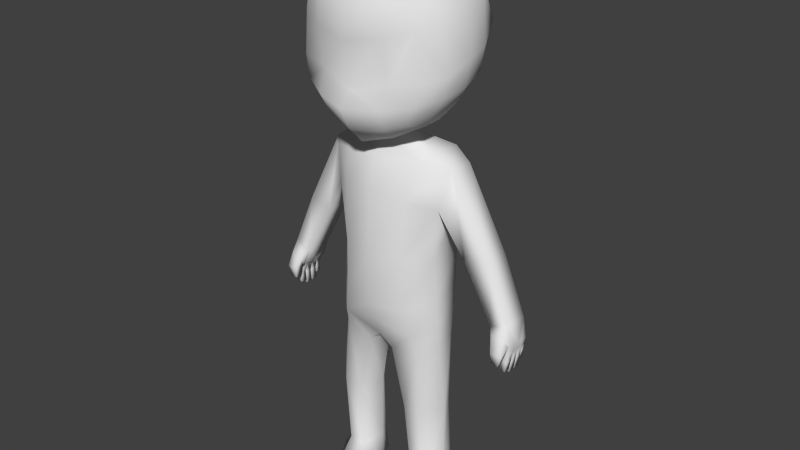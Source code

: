 # Source: playaBones.blend  (saved by Blender 2.75.0; exported with 4.5.12 LTS)
import bpy
from mathutils import Matrix  # noqa: F401  (used for matrix-valued properties, if any)

bpy.ops.wm.read_factory_settings(use_empty=True)
scene = bpy.context.scene
scene.name = 'Scene'

# ---- collections
col_collection_1 = bpy.data.collections.new('Collection 1'); scene.collection.children.link(col_collection_1)

# ---- world
world_world = bpy.data.worlds.new('World'); scene.world = world_world
world_world.color = (0.05088, 0.05088, 0.05088)
world_world.use_sun_shadow = False
world_world.sun_shadow_jitter_overblur = 0.0
world_world.cycles.sampling_method = 'MANUAL'
world_world.cycles.sample_map_resolution = 256

# ---- meshes
me_cube_001 = bpy.data.meshes.new('Cube.001')
me_cube_001.from_pydata([(0.7194, -0.04808, 0.02778), (0.6844, -0.04808, 0.02778), (0.7194, -0.01058, 0.02778), (0.6844, -0.01058, 0.02778), (0.7094, -0.04808, -0.02722), (0.6794, -0.04808, -0.02722), (0.7094, -0.01058, -0.02722), (0.6794, -0.01058, -0.02722), (0.7244, -0.04558, 0.07798), (0.6694, -0.04558, 0.07798), (0.7244, -0.008076, 0.07798), (0.6694, -0.008076, 0.07798), (7.067e-05, -0.1229, 1.102), (7.067e-05, 0.0975, 1.156), (0.09453, -0.09061, 1.131), (7.067e-05, -0.2779, 1.087), (0.1234, 0.003988, 1.16), (0.1439, -0.2241, 1.124), (0.4424, -0.04189, 1.521), (0.4183, -0.05571, 1.76), (0.4217, -0.1755, 1.467), (0.4194, -0.04799, 1.382), (0.4217, 0.09725, 1.548), (0.3965, 0.1069, 1.81), (0.3965, -0.1873, 1.718), (0.3966, -0.1672, 1.357), (0.3966, 0.09277, 1.417), (7.067e-05, 0.4234, 1.6), (7.067e-05, 0.3461, 1.882), (0.3006, 0.3239, 1.595), (7.067e-05, 0.3962, 1.441), (0.2666, 0.2701, 1.844), (0.2683, 0.2926, 1.443), (7.067e-05, -0.3638, 1.367), (7.067e-05, -0.414, 1.614), (7.067e-05, -0.4234, 1.293), (0.1908, -0.3115, 1.422), (0.1776, -0.3677, 1.635), (0.1776, -0.367, 1.305), (5.482e-05, -0.06679, 2.059), (0.1873, -0.06453, 2.023), (7.067e-05, 0.1289, 2.028), (7.067e-05, -0.233, 2.016), (0.1759, -0.2205, 1.984), (0.1759, 0.1135, 1.996), (7.067e-05, -0.3585, 1.17), (0.164, -0.3086, 1.194), (0.1645, -0.3583, 1.864), (7.067e-05, -0.3864, 1.877), (0.2891, -0.1708, 1.202), (0.2957, -0.06999, 1.21), (0.2868, 0.06481, 1.243), (0.321, -0.2853, 1.676), (0.3434, -0.2797, 1.443), (0.3205, -0.2853, 1.334), (0.3171, 0.1005, 1.904), (0.3367, -0.05962, 1.923), (0.3171, -0.2009, 1.886), (0.1823, 0.1786, 1.247), (6.796e-05, 0.2601, 1.257), (0.2742, -0.3032, 1.818), (0.2537, -0.2589, 1.227), (7.067e-05, -0.1179, 1.086), (7.067e-05, 0.09179, 1.086), (0.1075, -0.06906, 1.086), (0.1103, 0.003195, 1.087), (1.333e-08, -0.1856, 0.9893), (1.333e-08, 0.1583, 0.9902), (0.3606, -0.0503, 0.9581), (0.3666, 0.08306, 0.9594), (2.944e-08, -0.25, 0.1879), (2.944e-08, 0.1735, 0.188), (0.3067, -0.08296, 0.2308), (0.2776, 0.1062, 0.2308), (0.3209, 0.1222, 0.7508), (1.333e-08, 0.1812, 0.8258), (0.315, -0.09354, 0.7496), (1.333e-08, -0.2315, 0.8248), (0.2724, 0.128, 0.4842), (0.2831, -0.07922, 0.4831), (1.333e-08, -0.2483, 0.4822), (1.333e-08, 0.195, 0.4831), (0.2578, -0.05982, 1.028), (0.1761, -0.2069, 0.4828), (0.1874, -0.1914, 0.7923), (0.1786, -0.2099, 0.1879), (0.2169, -0.1291, 0.9901), (0.2711, 0.09987, 1.021), (0.1469, 0.1335, 0.188), (0.2001, 0.1269, 0.9633), (0.1492, 0.1638, 0.484), (0.1544, 0.1542, 0.7934), (0.7095, -0.0362, 0.2316), (0.7114, 0.09605, 0.227), (0.6133, 0.1014, 0.1948), (0.6114, -0.04423, 0.1993), (2.944e-08, -0.1678, -0.02857), (2.944e-08, 0.1239, -0.06897), (0.07561, -0.1572, -0.09201), (0.09015, 0.09815, -0.1017), (0.3164, -0.06917, -0.01641), (0.3052, 0.04699, -0.01569), (0.2277, -0.1509, -0.05712), (0.216, 0.1096, -0.05395), (0.1685, -0.2143, -0.9862), (0.1472, 0.07486, -0.9862), (0.3718, -0.04963, -0.9862), (0.3409, 0.06465, -0.9862), (0.2822, -0.1967, -0.9862), (0.237, 0.1436, -0.9862), (0.1867, 0.09893, -0.8696), (0.1697, -0.1122, -0.8696), (0.2724, -0.1085, -0.8696), (0.3104, -0.007153, -0.8696), (0.2962, 0.07958, -0.8696), (0.2361, 0.1274, -0.8696), (0.1539, -0.1494, -0.4367), (0.2593, -0.1525, -0.4367), (0.2945, 0.05464, -0.4367), (0.1522, 0.05394, -0.4367), (0.3345, -0.03545, -0.433), (0.2352, 0.09692, -0.4367), (2.944e-08, -0.05193, -0.08129), (0.02669, -0.05103, -0.09413), (0.1029, -0.02672, -0.9862), (0.1499, 0.02272, -0.8696), (0.09388, -0.03275, -0.4367), (0.3163, -0.07796, 0.06929), (0.2931, 0.07435, 0.0693), (0.2017, 0.1341, 0.03959), (2.944e-08, 0.1432, 0.02115), (2.944e-08, -0.2008, 0.07114), (0.2181, -0.1779, 0.03431), (0.4491, 0.08612, 0.4932), (0.4468, -0.04675, 0.4973), (0.5838, -0.03368, 0.5307), (0.5861, 0.09908, 0.5266), (0.7298, -0.04203, 0.1195), (0.7308, 0.09605, 0.1154), (0.653, 0.1128, 0.1013), (0.652, -0.05041, 0.1053), (0.711, -0.07485, 0.1707), (0.6391, -0.07985, 0.1684), (0.7238, -0.04969, 0.1253), (0.6434, -0.06035, 0.111), (0.7214, -0.1046, 0.08897), (0.6594, -0.1079, 0.09241), (0.7178, -0.05993, 0.0863), (0.6557, -0.06322, 0.08974), (0.7034, -0.1007, 0.0271), (0.6648, -0.1027, 0.03085), (0.701, -0.07283, 0.02553), (0.6625, -0.07488, 0.02929), (0.7244, 0.1044, 0.07798), (0.6694, 0.1044, 0.07798), (0.7244, 0.02942, 0.07798), (0.7244, 0.06692, 0.07798), (0.6694, 0.06692, 0.07798), (0.6694, 0.02942, 0.07798), (0.7194, -0.008076, 0.01798), (0.6844, -0.008076, 0.01798), (0.7194, 0.02942, 0.01798), (0.6844, 0.02942, 0.01798), (0.7094, -0.008076, -0.04702), (0.6794, -0.008076, -0.04702), (0.7094, 0.02942, -0.04702), (0.6794, 0.02942, -0.04702), (0.7194, 0.03192, 0.01798), (0.6844, 0.03192, 0.01798), (0.7194, 0.06942, 0.01798), (0.6844, 0.06942, 0.01798), (0.7094, 0.03192, -0.04702), (0.6794, 0.03192, -0.04702), (0.7094, 0.06942, -0.04702), (0.6794, 0.06942, -0.04702), (0.7194, 0.07177, 0.03598), (0.6844, 0.07177, 0.03598), (0.7194, 0.1018, 0.03598), (0.6844, 0.1018, 0.03598), (0.7094, 0.07177, -0.01152), (0.6794, 0.07177, -0.01152), (0.7094, 0.1018, -0.01152), (0.6794, 0.1018, -0.01152), (0.73, -0.00751, 0.1184), (0.7303, 0.02701, 0.1174), (0.7305, 0.06153, 0.1164), (0.6423, -0.009604, 0.1043), (0.6525, 0.0312, 0.1033), (0.6528, 0.072, 0.1023), (-0.7194, -0.04808, 0.02778), (-0.6844, -0.04808, 0.02778), (-0.7194, -0.01058, 0.02778), (-0.6844, -0.01058, 0.02778), (-0.7094, -0.04808, -0.02722), (-0.6794, -0.04808, -0.02722), (-0.7094, -0.01058, -0.02722), (-0.6794, -0.01058, -0.02722), (-0.7244, -0.04558, 0.07798), (-0.6694, -0.04558, 0.07798), (-0.7244, -0.008076, 0.07798), (-0.6694, -0.008076, 0.07798), (-0.09453, -0.09061, 1.131), (-0.1234, 0.003988, 1.16), (-0.1439, -0.2241, 1.124), (-0.4424, -0.04189, 1.521), (-0.4183, -0.05571, 1.76), (-0.4217, -0.1755, 1.467), (-0.4194, -0.04799, 1.382), (-0.4217, 0.09725, 1.548), (-0.3965, 0.1069, 1.81), (-0.3965, -0.1873, 1.718), (-0.3966, -0.1672, 1.357), (-0.3966, 0.09277, 1.417), (-0.3006, 0.3239, 1.595), (-0.2666, 0.2701, 1.844), (-0.2683, 0.2926, 1.443), (-0.1908, -0.3115, 1.422), (-0.1776, -0.3677, 1.635), (-0.1776, -0.367, 1.305), (-0.1873, -0.06453, 2.023), (-0.1759, -0.2205, 1.984), (-0.1759, 0.1135, 1.996), (-0.164, -0.3086, 1.194), (-0.1645, -0.3583, 1.864), (-0.2891, -0.1708, 1.202), (-0.2957, -0.06999, 1.21), (-0.2868, 0.06481, 1.243), (-0.321, -0.2853, 1.676), (-0.3434, -0.2797, 1.443), (-0.3205, -0.2853, 1.334), (-0.3171, 0.1005, 1.904), (-0.3367, -0.05962, 1.923), (-0.3171, -0.2009, 1.886), (-0.1823, 0.1786, 1.247), (-0.2742, -0.3032, 1.818), (-0.2537, -0.2589, 1.227), (-0.1075, -0.06906, 1.086), (-0.1103, 0.003195, 1.087), (-0.3606, -0.0503, 0.9581), (-0.3666, 0.08306, 0.9594), (-0.3067, -0.08296, 0.2308), (-0.2776, 0.1062, 0.2308), (-0.3209, 0.1222, 0.7508), (-0.315, -0.09354, 0.7496), (-0.2724, 0.128, 0.4842), (-0.2831, -0.07922, 0.4831), (-0.2578, -0.05982, 1.028), (-0.1761, -0.2069, 0.4828), (-0.1874, -0.1914, 0.7923), (-0.1786, -0.2099, 0.1879), (-0.2169, -0.1291, 0.9901), (-0.2711, 0.09987, 1.021), (-0.1469, 0.1335, 0.188), (-0.2001, 0.1269, 0.9633), (-0.1492, 0.1638, 0.484), (-0.1544, 0.1542, 0.7934), (-0.7095, -0.0362, 0.2316), (-0.7114, 0.09605, 0.227), (-0.6133, 0.1014, 0.1948), (-0.6114, -0.04423, 0.1993), (-0.07561, -0.1572, -0.09201), (-0.09015, 0.09815, -0.1017), (-0.3164, -0.06917, -0.01641), (-0.3052, 0.04699, -0.01569), (-0.2277, -0.1509, -0.05712), (-0.216, 0.1096, -0.05395), (-0.1685, -0.2143, -0.9862), (-0.1472, 0.07486, -0.9862), (-0.3718, -0.04963, -0.9862), (-0.3409, 0.06465, -0.9862), (-0.2822, -0.1967, -0.9862), (-0.237, 0.1436, -0.9862), (-0.1867, 0.09893, -0.8696), (-0.1697, -0.1122, -0.8696), (-0.2724, -0.1085, -0.8696), (-0.3104, -0.007153, -0.8696), (-0.2962, 0.07958, -0.8696), (-0.2361, 0.1274, -0.8696), (-0.1539, -0.1494, -0.4367), (-0.2593, -0.1525, -0.4367), (-0.2945, 0.05464, -0.4367), (-0.1522, 0.05394, -0.4367), (-0.3345, -0.03545, -0.433), (-0.2352, 0.09692, -0.4367), (-0.02669, -0.05103, -0.09413), (-0.1029, -0.02672, -0.9862), (-0.1499, 0.02272, -0.8696), (-0.09388, -0.03275, -0.4367), (-0.3163, -0.07796, 0.06929), (-0.2931, 0.07435, 0.0693), (-0.2017, 0.1341, 0.03959), (-0.2181, -0.1779, 0.03431), (-0.4491, 0.08612, 0.4932), (-0.4468, -0.04675, 0.4973), (-0.5838, -0.03368, 0.5307), (-0.5861, 0.09908, 0.5266), (-0.7298, -0.04203, 0.1195), (-0.7308, 0.09605, 0.1154), (-0.653, 0.1128, 0.1013), (-0.652, -0.05041, 0.1053), (-0.711, -0.07485, 0.1707), (-0.6391, -0.07985, 0.1684), (-0.7238, -0.04969, 0.1253), (-0.6434, -0.06035, 0.111), (-0.7214, -0.1046, 0.08897), (-0.6594, -0.1079, 0.09241), (-0.7178, -0.05993, 0.0863), (-0.6557, -0.06322, 0.08974), (-0.7034, -0.1007, 0.0271), (-0.6648, -0.1027, 0.03085), (-0.701, -0.07283, 0.02553), (-0.6625, -0.07488, 0.02929), (-0.7244, 0.1044, 0.07798), (-0.6694, 0.1044, 0.07798), (-0.7244, 0.02942, 0.07798), (-0.7244, 0.06692, 0.07798), (-0.6694, 0.06692, 0.07798), (-0.6694, 0.02942, 0.07798), (-0.7194, -0.008076, 0.01798), (-0.6844, -0.008076, 0.01798), (-0.7194, 0.02942, 0.01798), (-0.6844, 0.02942, 0.01798), (-0.7094, -0.008076, -0.04702), (-0.6794, -0.008076, -0.04702), (-0.7094, 0.02942, -0.04702), (-0.6794, 0.02942, -0.04702), (-0.7194, 0.03192, 0.01798), (-0.6844, 0.03192, 0.01798), (-0.7194, 0.06942, 0.01798), (-0.6844, 0.06942, 0.01798), (-0.7094, 0.03192, -0.04702), (-0.6794, 0.03192, -0.04702), (-0.7094, 0.06942, -0.04702), (-0.6794, 0.06942, -0.04702), (-0.7194, 0.07177, 0.03598), (-0.6844, 0.07177, 0.03598), (-0.7194, 0.1018, 0.03598), (-0.6844, 0.1018, 0.03598), (-0.7094, 0.07177, -0.01152), (-0.6794, 0.07177, -0.01152), (-0.7094, 0.1018, -0.01152), (-0.6794, 0.1018, -0.01152), (-0.73, -0.00751, 0.1184), (-0.7303, 0.02701, 0.1174), (-0.7305, 0.06153, 0.1164), (-0.6423, -0.009604, 0.1043), (-0.6525, 0.0312, 0.1033), (-0.6528, 0.072, 0.1023)], [(95, 144), (259, 303)], [(0, 1, 5, 4), (2, 0, 4, 6), (1, 3, 7, 5), (3, 2, 6, 7), (5, 7, 6, 4), (16, 14, 64, 65), (14, 16, 51, 50), (13, 59, 58, 16), (32, 26, 51, 58), (12, 14, 17, 15), (15, 17, 46, 45), (14, 50, 49, 17), (17, 49, 61, 46), (18, 22, 23, 19), (19, 23, 55, 56), (18, 19, 24, 20), (20, 24, 52, 53), (19, 56, 57, 24), (24, 57, 60, 52), (18, 20, 25, 21), (21, 25, 49, 50), (20, 53, 54, 25), (25, 54, 61, 49), (18, 21, 26, 22), (21, 50, 51, 26), (29, 31, 23, 22), (27, 28, 31, 29), (31, 44, 55, 23), (27, 29, 32, 30), (30, 32, 58, 59), (33, 36, 37, 34), (34, 37, 47, 48), (36, 53, 52, 37), (37, 52, 60, 47), (33, 35, 38, 36), (36, 38, 54, 53), (35, 45, 46, 38), (38, 46, 61, 54), (39, 42, 43, 40), (40, 43, 57, 56), (42, 48, 47, 43), (43, 47, 60, 57), (39, 40, 44, 41), (40, 56, 55, 44), (14, 12, 62, 64), (13, 16, 65, 63), (89, 87, 69), (87, 82, 68, 69), (82, 86, 68), (90, 78, 73, 88), (78, 79, 72, 73), (79, 83, 85, 72), (68, 86, 84, 76), (134, 133, 94, 95), (89, 69, 74, 91), (76, 84, 83, 79), (74, 76, 79, 78), (91, 74, 78, 90), (86, 66, 77, 84), (65, 64, 82, 87), (83, 80, 70, 85), (64, 62, 66, 86, 82), (84, 77, 80, 83), (81, 90, 88, 71), (63, 65, 87, 89, 67), (75, 91, 90, 81), (67, 89, 91, 75), (188, 187, 94), (135, 134, 95, 92), (133, 136, 93, 94), (136, 135, 92, 93), (101, 103, 129, 128), (96, 98, 102, 132, 131), (129, 103, 99, 97, 130), (127, 100, 101, 128), (125, 110, 105, 124), (122, 97, 99, 123), (106, 108, 104, 124, 105, 109, 107), (112, 111, 104, 108), (114, 113, 106, 107), (110, 115, 109, 105), (115, 114, 107, 109), (113, 112, 108, 106), (120, 117, 112, 113), (121, 118, 114, 115), (119, 121, 115, 110), (118, 120, 113, 114), (117, 116, 111, 112), (126, 119, 110, 125), (123, 99, 119, 126), (102, 98, 116, 117), (101, 100, 120, 118), (99, 103, 121, 119), (103, 101, 118, 121), (100, 102, 117, 120), (98, 123, 126, 116), (116, 126, 125, 111), (96, 122, 123, 98), (111, 125, 124, 104), (72, 85, 132, 127), (85, 70, 131, 132), (88, 73, 128, 129), (71, 88, 129, 130), (73, 72, 127, 128), (102, 100, 127, 132), (69, 68, 135, 136), (74, 69, 136, 133), (68, 76, 134, 135), (76, 74, 133, 134), (94, 93, 138, 139), (140, 137, 143, 144), (142, 144, 148, 146), (95, 140, 144, 142), (92, 95, 142, 141), (141, 142, 146, 145), (143, 141, 145, 147), (144, 143, 147, 148), (147, 145, 149, 151), (149, 150, 152, 151), (148, 147, 151, 152), (146, 148, 152, 150), (16, 58, 51), (29, 22, 26, 32), (28, 41, 44, 31), (145, 146, 150, 149), (159, 160, 164, 163), (161, 159, 163, 165), (160, 162, 166, 164), (162, 161, 165, 166), (164, 166, 165, 163), (167, 168, 172, 171), (169, 167, 171, 173), (168, 170, 174, 172), (170, 169, 173, 174), (172, 174, 173, 171), (175, 176, 180, 179), (177, 175, 179, 181), (176, 178, 182, 180), (178, 177, 181, 182), (180, 182, 181, 179), (139, 188, 94), (9, 8, 137, 140), (11, 9, 140, 186), (158, 11, 186, 187), (157, 158, 187, 188), (188, 139, 154, 157), (139, 138, 153, 154), (138, 185, 156, 153), (156, 185, 184, 155), (155, 184, 183, 10), (10, 183, 137, 8), (1, 9, 11, 3), (3, 11, 10, 2), (2, 10, 8, 0), (0, 8, 9, 1), (92, 137, 183), (138, 93, 185), (185, 93, 184), (183, 184, 92), (92, 184, 93), (11, 158, 162, 160), (158, 157, 170, 168), (157, 154, 178, 176), (10, 11, 160, 159), (155, 10, 159, 161), (158, 155, 161, 162), (155, 158, 168, 167), (156, 155, 167, 169), (157, 156, 169, 170), (156, 157, 176, 175), (153, 156, 175, 177), (154, 153, 177, 178), (143, 137, 141), (137, 92, 141), (95, 186, 140), (186, 95, 187), (95, 94, 187), (189, 193, 194, 190), (191, 195, 193, 189), (190, 194, 196, 192), (192, 196, 195, 191), (194, 193, 195, 196), (202, 237, 236, 201), (201, 225, 226, 202), (215, 233, 226, 212), (201, 203, 224, 225), (203, 222, 235, 224), (204, 205, 209, 208), (205, 231, 230, 209), (204, 206, 210, 205), (206, 228, 227, 210), (205, 210, 232, 231), (210, 227, 234, 232), (204, 207, 211, 206), (207, 225, 224, 211), (206, 211, 229, 228), (211, 224, 235, 229), (204, 208, 212, 207), (207, 212, 226, 225), (213, 208, 209, 214), (214, 209, 230, 221), (216, 217, 227, 228), (217, 223, 234, 227), (216, 228, 229, 218), (218, 229, 235, 222), (219, 231, 232, 220), (220, 232, 234, 223), (219, 221, 230, 231), (253, 239, 251), (251, 239, 238, 246), (246, 238, 250), (254, 252, 241, 244), (244, 241, 240, 245), (245, 240, 249, 247), (238, 243, 248, 250), (293, 259, 258, 292), (253, 255, 242, 239), (243, 245, 247, 248), (242, 244, 245, 243), (255, 254, 244, 242), (237, 251, 246, 236), (347, 258, 346), (294, 256, 259, 293), (292, 258, 257, 295), (295, 257, 256, 294), (263, 289, 290, 265), (288, 289, 263, 262), (286, 285, 267, 272), (268, 269, 271, 267, 285, 266, 270), (274, 270, 266, 273), (276, 269, 268, 275), (272, 267, 271, 277), (277, 271, 269, 276), (275, 268, 270, 274), (282, 275, 274, 279), (283, 277, 276, 280), (281, 272, 277, 283), (280, 276, 275, 282), (279, 274, 273, 278), (287, 286, 272, 281), (284, 287, 281, 261), (264, 279, 278, 260), (263, 280, 282, 262), (261, 281, 283, 265), (265, 283, 280, 263), (262, 282, 279, 264), (260, 278, 287, 284), (278, 273, 286, 287), (273, 266, 285, 286), (240, 288, 291, 249), (252, 290, 289, 241), (241, 289, 288, 240), (264, 291, 288, 262), (239, 295, 294, 238), (242, 292, 295, 239), (238, 294, 293, 243), (243, 293, 292, 242), (258, 298, 297, 257), (299, 303, 302, 296), (301, 305, 307, 303), (259, 301, 303, 299), (256, 300, 301, 259), (300, 304, 305, 301), (302, 306, 304, 300), (303, 307, 306, 302), (306, 310, 308, 304), (308, 310, 311, 309), (307, 311, 310, 306), (305, 309, 311, 307), (202, 226, 233), (213, 215, 212, 208), (304, 308, 309, 305), (318, 322, 323, 319), (320, 324, 322, 318), (319, 323, 325, 321), (321, 325, 324, 320), (323, 322, 324, 325), (326, 330, 331, 327), (328, 332, 330, 326), (327, 331, 333, 329), (329, 333, 332, 328), (331, 330, 332, 333), (334, 338, 339, 335), (336, 340, 338, 334), (335, 339, 341, 337), (337, 341, 340, 336), (339, 338, 340, 341), (298, 258, 347), (198, 299, 296, 197), (200, 345, 299, 198), (317, 346, 345, 200), (316, 347, 346, 317), (347, 316, 313, 298), (298, 313, 312, 297), (297, 312, 315, 344), (315, 314, 343, 344), (314, 199, 342, 343), (199, 197, 296, 342), (190, 192, 200, 198), (192, 191, 199, 200), (191, 189, 197, 199), (189, 190, 198, 197), (256, 342, 296), (297, 344, 257), (344, 343, 257), (342, 256, 343), (256, 257, 343), (200, 319, 321, 317), (317, 327, 329, 316), (316, 335, 337, 313), (199, 318, 319, 200), (314, 320, 318, 199), (317, 321, 320, 314), (314, 326, 327, 317), (315, 328, 326, 314), (316, 329, 328, 315), (315, 334, 335, 316), (312, 336, 334, 315), (313, 337, 336, 312), (302, 300, 296), (296, 300, 256), (259, 299, 345), (345, 346, 259), (259, 346, 258), (35, 33, 216, 218), (45, 35, 218, 222), (45, 222, 203, 15), (15, 203, 201, 12), (62, 12, 201, 236), (62, 236, 246, 250, 66), (66, 250, 248, 77), (77, 248, 247, 80), (80, 247, 249, 70), (70, 249, 291, 131), (131, 291, 264, 260, 96), (122, 96, 260, 284), (97, 122, 284, 261), (97, 261, 265, 290, 130), (130, 290, 252, 71), (71, 252, 254, 81), (81, 254, 255, 75), (75, 255, 253, 67), (67, 253, 251, 237, 63), (13, 63, 237, 202), (59, 13, 202, 233), (59, 233, 215, 30), (30, 215, 213, 27), (28, 27, 213, 214), (41, 28, 214, 221), (41, 221, 219, 39), (42, 39, 219, 220), (48, 42, 220, 223), (48, 223, 217, 34), (34, 217, 216, 33)])
me_cube_001.polygons.foreach_set('use_smooth', [True] * 354)
me_cube_001.use_remesh_preserve_volume = False
me_cube_001.use_remesh_preserve_attributes = False
me_cube_001.use_mirror_vertex_groups = False
me_cube_001.update()
arm_armature = bpy.data.armatures.new('Armature')  # bones are not reproduced

# ---- objects
ob_player = bpy.data.objects.new('Player', me_cube_001)
ob_metarig = bpy.data.objects.new('metarig', arm_armature)

# ---- transforms, parenting, visibility, modifiers, constraints
ob_player.location = (0.0, 0.0, 0.0)
ob_player.lineart.crease_threshold = 0.0
_vg = ob_player.vertex_groups.new(name='Hips')
for _i, _w in zip([70, 71, 72, 73, 80, 81, 85, 88, 90, 96, 97, 98, 99, 122, 123, 129, 130, 131, 132, 240, 241, 249, 252, 254, 260, 261, 284, 290, 291], [0.5907, 0.5584, 0.01513, 0.03434, 0.03047, 0.0473, 0.1292, 0.1398, 0.0007493, 0.2572, 0.4117, 0.05787, 0.0847, 0.166, 0.08702, 0.06911, 0.6016, 0.5923, 0.05393, 0.01486, 0.03167, 0.1299, 0.1346, 0.001552, 0.05635, 0.07131, 0.08688, 0.06348, 0.05334]): _vg.add([_i], _w, 'REPLACE')
_vg = ob_player.vertex_groups.new(name='Spine')
for _i, _w in zip([66, 70, 71, 72, 73, 74, 75, 76, 77, 78, 79, 80, 81, 83, 84, 85, 86, 88, 90, 91, 127, 128, 131, 240, 241, 242, 243, 244, 245, 247, 248, 249, 250, 252, 254, 255, 288, 289], [0.004646, 0.1032, 0.08021, 0.1235, 0.1243, 0.0064, 0.06317, 0.07386, 0.1353, 0.6489, 0.6855, 0.8421, 0.7459, 0.7897, 0.366, 0.09725, 0.0289, 0.07359, 0.7114, 0.08014, 0.002203, 0.001093, 0.01165, 0.1238, 0.1237, 0.006173, 0.07365, 0.6484, 0.6864, 0.7937, 0.3633, 0.09882, 0.02771, 0.07116, 0.7096, 0.07853, 0.002176, 0.0008398]): _vg.add([_i], _w, 'REPLACE')
_vg = ob_player.vertex_groups.new(name='Chest')
for _i, _w in zip([12, 13, 62, 63, 64, 65, 66, 67, 74, 75, 76, 77, 78, 80, 81, 83, 84, 86, 89, 90, 91, 236, 237, 242, 243, 244, 247, 248, 250, 253, 254, 255], [0.05394, 0.09313, 0.09989, 0.4058, 0.003698, 0.01894, 0.673, 0.6391, 0.0124, 0.7044, 0.03808, 0.766, 0.0006134, 0.04433, 0.06557, 0.02792, 0.4096, 0.08442, 0.07977, 0.05603, 0.5221, 0.00446, 0.01923, 0.01314, 0.03815, 0.002059, 0.02294, 0.4101, 0.08538, 0.07845, 0.05834, 0.5289]): _vg.add([_i], _w, 'REPLACE')
_vg = ob_player.vertex_groups.new(name='Neck')
for _i, _w in zip([12, 13, 14, 15, 16, 17, 35, 38, 45, 46, 49, 50, 54, 61, 62, 63, 64, 65, 66, 67, 201, 202, 203, 218, 222, 224, 225, 229, 235, 236, 237], [0.2705, 0.08178, 0.06965, 0.1585, 0.008691, 0.2164, 0.03706, 0.03695, 0.08756, 0.09533, 0.05466, 0.01839, 0.01042, 0.06167, 0.4855, 0.3428, 0.07006, 0.01615, 0.09601, 0.08576, 0.078, 0.01415, 0.2259, 0.04106, 0.09996, 0.05736, 0.02208, 0.013, 0.06459, 0.07143, 0.01367]): _vg.add([_i], _w, 'REPLACE')
_vg = ob_player.vertex_groups.new(name='Head')
for _i, _w in zip([12, 13, 14, 15, 16, 17, 18, 19, 20, 21, 22, 23, 24, 25, 26, 27, 28, 29, 30, 31, 32, 33, 34, 35, 36, 37, 38, 39, 40, 41, 42, 43, 44, 45, 46, 47, 48, 49, 50, 51, 52, 53, 54, 55, 56, 57, 58, 59, 60, 61, 62, 63, 64, 65, 66, 67, 201, 202, 203, 204, 205, 206, 207, 208, 209, 210, 211, 212, 213, 214, 215, 216, 217, 218, 219, 220, 221, 222, 223, 224, 225, 226, 227, 228, 229, 230, 231, 232, 233, 234, 235, 236, 237], [0.5746, 0.7466, 0.7307, 0.7882, 0.7578, 0.7228, 0.9835, 0.9937, 0.9774, 0.968, 0.9852, 0.9949, 0.9925, 0.9613, 0.9735, 0.9881, 0.9963, 0.988, 0.9756, 0.9955, 0.9765, 0.9661, 0.9897, 0.9415, 0.9719, 0.9903, 0.9404, 0.9999, 0.999, 0.9991, 0.999, 0.9984, 0.9985, 0.8834, 0.8736, 0.9965, 0.9968, 0.9045, 0.9125, 0.9303, 0.991, 0.9734, 0.9535, 0.9969, 0.9972, 0.9966, 0.9298, 0.93, 0.9954, 0.9092, 0.2782, 0.1152, 0.1956, 0.1071, 0.05731, 0.01071, 0.7251, 0.7617, 0.7159, 0.9835, 0.9936, 0.9772, 0.968, 0.9853, 0.9949, 0.9924, 0.9607, 0.9737, 0.9882, 0.9955, 0.9765, 0.9719, 0.9902, 0.9385, 0.9989, 0.9984, 0.9984, 0.8696, 0.9964, 0.9027, 0.9116, 0.9316, 0.9909, 0.9731, 0.9526, 0.9969, 0.9972, 0.9966, 0.9311, 0.9954, 0.907, 0.1941, 0.1039]): _vg.add([_i], _w, 'REPLACE')
_vg = ob_player.vertex_groups.new(name='ShoulderLeft')
for _i, _w in zip([12, 13, 14, 16, 17, 49, 50, 51, 58, 62, 63, 64, 65, 66, 67, 68, 69, 74, 75, 76, 82, 84, 86, 87, 89, 91], [0.04496, 0.02158, 0.1723, 0.1854, 0.03875, 0.01468, 0.0369, 0.03626, 0.01481, 0.06507, 0.06584, 0.6834, 0.8103, 0.06727, 0.1003, 0.4963, 0.4983, 0.04057, 0.05102, 0.06998, 0.8576, 0.08062, 0.789, 0.8532, 0.8327, 0.1465]): _vg.add([_i], _w, 'REPLACE')
_vg = ob_player.vertex_groups.new(name='UpperArmLeft')
for _i, _w in zip([68, 69, 74, 75, 76, 78, 79, 82, 83, 84, 86, 87, 89, 90, 91, 133, 134, 135, 136], [0.4882, 0.4963, 0.8655, 0.04755, 0.7894, 0.1436, 0.1241, 0.08544, 0.03672, 0.123, 0.05767, 0.1073, 0.05478, 0.06214, 0.1958, 0.9079, 0.8815, 0.09916, 0.1051]): _vg.add([_i], _w, 'REPLACE')
_vg = ob_player.vertex_groups.new(name='LowerArmLeft')
for _i, _w in zip([133, 134, 135, 136], [0.07681, 0.1015, 0.8764, 0.8725]): _vg.add([_i], _w, 'REPLACE')
_vg = ob_player.vertex_groups.new(name='HandLeft')
for _i, _w in zip([137, 138, 139, 140, 143, 155, 158, 183, 184, 185, 186, 187, 188], [0.05114, 0.004446, 0.002157, 0.02841, 0.013, 0.03729, 0.05227, 0.2055, 0.6607, 0.1798, 0.3172, 0.7524, 0.1406]): _vg.add([_i], _w, 'REPLACE')
_vg = ob_player.vertex_groups.new(name='Hand.001')
for _i, _w in zip([8, 92, 93, 95, 137, 140, 141, 142, 143, 144, 145, 147, 183, 184, 186], [0.02387, 0.9043, 0.05288, 0.06731, 0.3081, 0.05805, 0.8605, 0.6873, 0.4625, 0.091, 0.05515, 0.08091, 0.1191, 0.01099, 0.003268]): _vg.add([_i], _w, 'REPLACE')
_vg = ob_player.vertex_groups.new(name='Hand.014')
for _i, _w in zip([137, 140, 141, 142, 143, 144, 145, 146, 147, 148, 150, 151, 152, 186], [0.07347, 0.2553, 0.0136, 0.07532, 0.1131, 0.5486, 0.1546, 0.4831, 0.674, 0.8348, 0.04565, 0.02686, 0.0769, 0.0846]): _vg.add([_i], _w, 'REPLACE')
_vg = ob_player.vertex_groups.new(name='Hand.015')
for _i, _w in zip([137, 141, 142, 143, 144, 145, 146, 147, 148, 149, 150, 151, 152], [0.02746, 0.01444, 0.003528, 0.05762, 0.009726, 0.764, 0.4899, 0.1799, 0.08325, 0.9794, 0.9485, 0.9539, 0.9152]): _vg.add([_i], _w, 'REPLACE')
_vg = ob_player.vertex_groups.new(name='Hand.002')
for _i, _w in zip([0, 1, 2, 3, 8, 9, 10, 11, 92, 94, 95, 137, 140, 141, 142, 143, 144, 147, 148, 158, 183, 186, 187], [0.05805, 0.05825, 0.004965, 0.008321, 0.3925, 0.4993, 0.09256, 0.7779, 0.02678, 0.0431, 0.8701, 0.3183, 0.548, 0.0444, 0.1892, 0.2081, 0.2738, 0.02533, 0.06011, 0.05415, 0.09633, 0.4379, 0.05816]): _vg.add([_i], _w, 'REPLACE')
_vg = ob_player.vertex_groups.new(name='Hand.012')
for _i, _w in zip([0, 1, 2, 3, 4, 5, 6, 7, 8, 9, 10, 11, 137, 140, 143, 144, 183, 186], [0.804, 0.8419, 0.8065, 0.9282, 0.1545, 0.1062, 0.2015, 0.2962, 0.4295, 0.476, 0.09764, 0.06862, 0.06777, 0.06973, 0.03462, 0.01365, 0.00695, 0.02469]): _vg.add([_i], _w, 'REPLACE')
_vg = ob_player.vertex_groups.new(name='Hand.013')
for _i, _w in zip([0, 1, 2, 3, 4, 5, 6, 7], [0.09934, 0.08894, 0.07896, 0.007858, 0.8288, 0.8854, 0.7785, 0.6839]): _vg.add([_i], _w, 'REPLACE')
_vg = ob_player.vertex_groups.new(name='Hand.003')
for _i, _w in zip([2, 8, 10, 11, 137, 143, 155, 157, 158, 159, 183, 184, 186, 187], [0.06549, 0.0883, 0.6193, 0.07483, 0.1198, 0.07057, 0.09645, 0.0682, 0.7256, 0.01858, 0.4442, 0.08314, 0.009788, 0.05742]): _vg.add([_i], _w, 'REPLACE')
_vg = ob_player.vertex_groups.new(name='Hand.010')
_vg = ob_player.vertex_groups.new(name='Hand.011')
for _i, _w in zip([10, 11, 155, 158, 159, 160, 161, 162, 163, 164, 165, 166], [0.0604, 0.02067, 0.04701, 0.02014, 0.9384, 0.9623, 0.9461, 0.9719, 0.9962, 0.998, 0.9966, 0.9981]): _vg.add([_i], _w, 'REPLACE')
_vg = ob_player.vertex_groups.new(name='Hand.008')
for _i, _w in zip([10, 139, 154, 155, 156, 157, 158, 161, 167, 168, 169, 170, 174, 176, 184, 188], [0.0706, 0.005685, 0.07212, 0.663, 0.08239, 0.6385, 0.07089, 0.01987, 0.0125, 0.03993, 0.0489, 0.4446, 0.009099, 0.02727, 0.04629, 0.0841]): _vg.add([_i], _w, 'REPLACE')
_vg = ob_player.vertex_groups.new(name='Hand.009')
for _i, _w in zip([155, 156, 157, 158, 167, 168, 169, 170, 171, 172, 173, 174], [0.04207, 0.03871, 0.009888, 0.01509, 0.9508, 0.9228, 0.9158, 0.5453, 0.9952, 0.989, 0.9898, 0.9691]): _vg.add([_i], _w, 'REPLACE')
_vg = ob_player.vertex_groups.new(name='Hand.005')
for _i, _w in zip([92, 93, 94, 95, 138, 139, 153, 154, 155, 156, 157, 169, 175, 176, 177, 178, 183, 184, 185, 186, 187, 188], [0.0227, 0.916, 0.9115, 0.01769, 0.9447, 0.9064, 0.9005, 0.7922, 0.07334, 0.7848, 0.1595, 0.01134, 0.03172, 0.002429, 0.05451, 0.06723, 0.0397, 0.1385, 0.7405, 0.03078, 0.08708, 0.7174]): _vg.add([_i], _w, 'REPLACE')
_vg = ob_player.vertex_groups.new(name='Hand.006')
for _i, _w in zip([153, 154, 156, 157, 175, 176, 177, 178, 179, 180, 181, 182], [0.07534, 0.1008, 0.05822, 0.06477, 0.9149, 0.8747, 0.9045, 0.8616, 0.05666, 0.119, 0.06547, 0.1181]): _vg.add([_i], _w, 'REPLACE')
_vg = ob_player.vertex_groups.new(name='Hand.007')
for _i, _w in zip([175, 176, 177, 178, 179, 180, 181, 182], [0.01809, 0.05164, 0.02713, 0.05924, 0.9397, 0.8704, 0.9298, 0.8714]): _vg.add([_i], _w, 'REPLACE')
_vg = ob_player.vertex_groups.new(name='ShoulderRight')
for _i, _w in zip([12, 13, 62, 63, 66, 67, 75, 201, 202, 203, 224, 225, 226, 233, 236, 237, 238, 239, 242, 243, 246, 248, 250, 251, 253, 255], [0.04986, 0.03169, 0.0656, 0.0646, 0.06412, 0.1045, 0.05148, 0.1676, 0.1756, 0.03742, 0.01343, 0.03528, 0.03563, 0.02578, 0.6831, 0.8147, 0.4963, 0.4984, 0.04041, 0.06984, 0.8576, 0.07933, 0.7877, 0.8544, 0.8369, 0.1448]): _vg.add([_i], _w, 'REPLACE')
_vg = ob_player.vertex_groups.new(name='UpperArmRight')
for _i, _w in zip([75, 238, 239, 242, 243, 244, 245, 246, 247, 248, 250, 251, 253, 254, 255, 292, 293, 294, 295], [0.04325, 0.4882, 0.4963, 0.8654, 0.7897, 0.1432, 0.1241, 0.08563, 0.0369, 0.1255, 0.05871, 0.1071, 0.05371, 0.06116, 0.1937, 0.9079, 0.8815, 0.09917, 0.1051]): _vg.add([_i], _w, 'REPLACE')
_vg = ob_player.vertex_groups.new(name='LowerArmRight')
for _i, _w in zip([292, 293, 294, 295], [0.0768, 0.1015, 0.8764, 0.8725]): _vg.add([_i], _w, 'REPLACE')
_vg = ob_player.vertex_groups.new(name='HandRight')
for _i, _w in zip([296, 297, 298, 302, 314, 317, 342, 343, 344, 345, 346, 347], [0.0505, 0.002884, 0.0003393, 0.01032, 0.03645, 0.05056, 0.205, 0.6597, 0.1747, 0.09941, 0.7282, 0.1359]): _vg.add([_i], _w, 'REPLACE')
_vg = ob_player.vertex_groups.new(name='Hand.017')
for _i, _w in zip([197, 256, 257, 259, 296, 299, 300, 301, 302, 303, 304, 306, 342, 343], [0.02383, 0.9042, 0.05287, 0.06705, 0.308, 0.05583, 0.8604, 0.6872, 0.4624, 0.08996, 0.05515, 0.08089, 0.1191, 0.01089]): _vg.add([_i], _w, 'REPLACE')
_vg = ob_player.vertex_groups.new(name='Hand.018')
for _i, _w in zip([296, 299, 300, 301, 302, 303, 304, 305, 306, 307, 309, 310, 311, 345], [0.07332, 0.2483, 0.0134, 0.07466, 0.1128, 0.5454, 0.1546, 0.483, 0.6739, 0.8341, 0.04559, 0.02686, 0.07683, 0.00303]): _vg.add([_i], _w, 'REPLACE')
_vg = ob_player.vertex_groups.new(name='Hand.019')
for _i, _w in zip([296, 300, 301, 302, 303, 304, 305, 306, 307, 308, 309, 310, 311], [0.02746, 0.01443, 0.003439, 0.05761, 0.009292, 0.7639, 0.4899, 0.1799, 0.08318, 0.9794, 0.9485, 0.9539, 0.9153]): _vg.add([_i], _w, 'REPLACE')
_vg = ob_player.vertex_groups.new(name='Hand.020')
for _i, _w in zip([189, 190, 191, 192, 197, 198, 199, 200, 256, 258, 259, 296, 299, 300, 301, 302, 303, 306, 307, 317, 342, 345, 346], [0.0582, 0.05851, 0.005543, 0.00963, 0.393, 0.5015, 0.0939, 0.7975, 0.0273, 0.04479, 0.8753, 0.3193, 0.5949, 0.04583, 0.1935, 0.2104, 0.2955, 0.02652, 0.06501, 0.05695, 0.09675, 0.8238, 0.101]): _vg.add([_i], _w, 'REPLACE')
_vg = ob_player.vertex_groups.new(name='Hand.021')
for _i, _w in zip([189, 190, 191, 192, 193, 194, 195, 196, 197, 198, 199, 200, 296, 299, 302, 303, 342], [0.804, 0.8419, 0.8065, 0.9281, 0.1546, 0.1062, 0.2016, 0.2962, 0.4294, 0.4758, 0.09756, 0.06732, 0.0677, 0.06662, 0.03432, 0.01075, 0.006896]): _vg.add([_i], _w, 'REPLACE')
_vg = ob_player.vertex_groups.new(name='Hand.022')
for _i, _w in zip([189, 190, 191, 192, 193, 194, 195, 196], [0.09936, 0.08897, 0.07897, 0.007893, 0.8288, 0.8853, 0.7784, 0.6838]): _vg.add([_i], _w, 'REPLACE')
_vg = ob_player.vertex_groups.new(name='Hand.023')
for _i, _w in zip([191, 197, 199, 200, 296, 302, 314, 316, 317, 318, 342, 343, 346], [0.06547, 0.08828, 0.6192, 0.07377, 0.1197, 0.07044, 0.09602, 0.06364, 0.7252, 0.01856, 0.4441, 0.083, 0.05503]): _vg.add([_i], _w, 'REPLACE')
_vg = ob_player.vertex_groups.new(name='Hand.024')
_vg = ob_player.vertex_groups.new(name='Hand.025')
for _i, _w in zip([199, 200, 314, 317, 318, 319, 320, 321, 322, 323, 324, 325], [0.06037, 0.02008, 0.04662, 0.02, 0.9384, 0.9623, 0.9461, 0.9719, 0.9962, 0.998, 0.9966, 0.9981]): _vg.add([_i], _w, 'REPLACE')
_vg = ob_player.vertex_groups.new(name='Hand.026')
for _i, _w in zip([199, 297, 298, 313, 314, 315, 316, 317, 320, 335, 342, 343, 344, 347], [0.07311, 0.07103, 0.01755, 0.0746, 0.6704, 0.1048, 0.6417, 0.07107, 0.02069, 0.02822, 0.03849, 0.1272, 0.4723, 0.08533]): _vg.add([_i], _w, 'REPLACE')
_vg = ob_player.vertex_groups.new(name='Hand.027')
for _i, _w in zip([327, 328, 329, 333], [0.02343, 0.04111, 0.43, 0.006934]): _vg.add([_i], _w, 'REPLACE')
_vg = ob_player.vertex_groups.new(name='Hand.028')
for _i, _w in zip([314, 315, 316, 317, 326, 327, 328, 329, 330, 331, 332, 333], [0.04168, 0.03849, 0.00593, 0.0148, 0.9507, 0.9228, 0.9158, 0.5452, 0.9952, 0.989, 0.9898, 0.9691]): _vg.add([_i], _w, 'REPLACE')
_vg = ob_player.vertex_groups.new(name='Hand.029')
for _i, _w in zip([256, 257, 258, 259, 297, 298, 312, 313, 314, 315, 316, 328, 334, 335, 336, 337, 343, 344, 346, 347], [0.02121, 0.9089, 0.9107, 0.01681, 0.881, 0.9001, 0.8929, 0.7887, 0.06635, 0.7605, 0.1474, 0.009455, 0.02942, 0.0003434, 0.05397, 0.0668, 0.0607, 0.2962, 0.08358, 0.7143]): _vg.add([_i], _w, 'REPLACE')
_vg = ob_player.vertex_groups.new(name='Hand.030')
for _i, _w in zip([312, 313, 315, 316, 334, 335, 336, 337, 338, 339, 340, 341], [0.07531, 0.1003, 0.05803, 0.06051, 0.9149, 0.8744, 0.9045, 0.8616, 0.05664, 0.119, 0.06546, 0.1181]): _vg.add([_i], _w, 'REPLACE')
_vg = ob_player.vertex_groups.new(name='Hand.031')
for _i, _w in zip([334, 335, 336, 337, 338, 339, 340, 341], [0.01811, 0.05161, 0.02715, 0.05922, 0.9398, 0.8705, 0.9298, 0.8714]): _vg.add([_i], _w, 'REPLACE')
_vg = ob_player.vertex_groups.new(name='LeftLeg')
for _i, _w in zip([70, 71, 72, 73, 78, 79, 81, 83, 85, 88, 90, 96, 97, 98, 99, 100, 101, 102, 103, 116, 117, 118, 119, 120, 121, 122, 123, 126, 127, 128, 129, 130, 131, 132, 249, 252, 260, 261, 284], [0.1479, 0.1732, 0.8058, 0.7865, 0.139, 0.1404, 0.02977, 0.08667, 0.7241, 0.7255, 0.1002, 0.3589, 0.2934, 0.837, 0.8341, 0.9628, 0.9646, 0.9398, 0.9534, 0.8748, 0.5497, 0.2904, 0.9437, 0.4797, 0.7788, 0.4172, 0.7132, 0.9541, 0.939, 0.9317, 0.8848, 0.1886, 0.1856, 0.8948, 0.01908, 0.03432, 0.09111, 0.06335, 0.1952]): _vg.add([_i], _w, 'REPLACE')
_vg = ob_player.vertex_groups.new(name='LowerLegLeft')
for _i, _w in zip([105, 106, 107, 109, 110, 111, 112, 113, 114, 115, 116, 117, 118, 119, 120, 121, 124, 125, 126], [0.4597, 0.06715, 0.2808, 0.5118, 0.9545, 0.1174, 0.0527, 0.169, 0.8567, 0.9475, 0.102, 0.4372, 0.7028, 0.05148, 0.513, 0.2165, 0.1684, 0.8706, 0.01776]): _vg.add([_i], _w, 'REPLACE')
_vg = ob_player.vertex_groups.new(name='FootLeft')
for _i, _w in zip([104, 105, 106, 107, 108, 109, 110, 111, 112, 113, 114, 115, 124, 125], [0.9803, 0.5382, 0.9314, 0.7179, 0.9976, 0.4874, 0.02274, 0.8622, 0.9348, 0.8231, 0.1385, 0.04193, 0.8287, 0.1133]): _vg.add([_i], _w, 'REPLACE')
_vg = ob_player.vertex_groups.new(name='RightLeg')
for _i, _w in zip([70, 71, 81, 85, 88, 96, 97, 98, 99, 122, 123, 130, 131, 240, 241, 244, 245, 247, 249, 252, 254, 260, 261, 262, 263, 264, 265, 278, 279, 280, 281, 282, 283, 284, 287, 288, 289, 290, 291], [0.1472, 0.1726, 0.03069, 0.02115, 0.03783, 0.3627, 0.2844, 0.09159, 0.07114, 0.41, 0.1932, 0.1888, 0.1855, 0.8061, 0.7891, 0.1396, 0.1402, 0.08518, 0.723, 0.7354, 0.1014, 0.8393, 0.8561, 0.9626, 0.9628, 0.9403, 0.9442, 0.8749, 0.5497, 0.2904, 0.9441, 0.4797, 0.779, 0.7113, 0.9542, 0.9394, 0.9335, 0.8945, 0.8965]): _vg.add([_i], _w, 'REPLACE')
_vg = ob_player.vertex_groups.new(name='LowerLegRight')
for _i, _w in zip([267, 268, 269, 271, 272, 273, 274, 275, 276, 277, 278, 279, 280, 281, 282, 283, 285, 286, 287], [0.4873, 0.03876, 0.1909, 0.5127, 0.9554, 0.1202, 0.05301, 0.167, 0.8529, 0.9477, 0.1021, 0.4372, 0.7027, 0.05149, 0.5129, 0.2165, 0.2493, 0.8735, 0.01786]): _vg.add([_i], _w, 'REPLACE')
_vg = ob_player.vertex_groups.new(name='FootRight')
for _i, _w in zip([266, 267, 268, 269, 270, 271, 272, 273, 274, 275, 276, 277, 285, 286], [0.9851, 0.5114, 0.9541, 0.8081, 0.9938, 0.4863, 0.0209, 0.8594, 0.9345, 0.8251, 0.1423, 0.04155, 0.747, 0.1104]): _vg.add([_i], _w, 'REPLACE')
_m = ob_player.modifiers.new('Armature', 'ARMATURE')
ob_metarig.location = (0.0, 0.0, 0.0)
ob_metarig.show_in_front = True
ob_metarig.lineart.crease_threshold = 0.0

# ---- collection membership
col_collection_1.objects.link(ob_player)
col_collection_1.objects.link(ob_metarig)

# ---- scene / render settings (as saved in the file)
scene.frame_start = 1; scene.frame_end = 250; scene.frame_set(1)
scene.render.engine = 'BLENDER_EEVEE_NEXT'
scene.render.resolution_percentage = 50
scene.render.dither_intensity = 0.0
scene.cycles.use_denoising = False
scene.cycles.samples = 10
scene.cycles.sampling_pattern = 'TABULATED_SOBOL'
scene.cycles.light_sampling_threshold = 0.0
scene.cycles.use_adaptive_sampling = False
scene.cycles.use_light_tree = False
scene.cycles.blur_glossy = 0.0
scene.cycles.pixel_filter_type = 'GAUSSIAN'
scene.cycles.sample_clamp_indirect = 0.0
scene.view_settings.view_transform = 'Standard'
bpy.context.view_layer.update()

# ---- added for rendering (the .blend has no active camera and no usable light): camera, sun
cam_auto = bpy.data.cameras.new('AutoCamera')
cam_auto.lens = 50.0
cam_auto.sensor_width = 36.0
cam_auto.clip_end = 1000.0
ob_auto_camera = bpy.data.objects.new('AutoCamera', cam_auto)
scene.collection.objects.link(ob_auto_camera)
ob_auto_camera.location = (3.22153, -3.86584, 3.11339)
ob_auto_camera.rotation_euler = (1.09748, -7.21219e-08, 0.694738)
scene.camera = ob_auto_camera
light_auto_sun = bpy.data.lights.new('AutoSun', 'SUN')
light_auto_sun.energy = 3.0
light_auto_sun.angle = 0.0523599
ob_auto_sun = bpy.data.objects.new('AutoSun', light_auto_sun)
scene.collection.objects.link(ob_auto_sun)
ob_auto_sun.rotation_euler = (0.872665, 0.174533, 0.523599)
bpy.context.view_layer.update()
